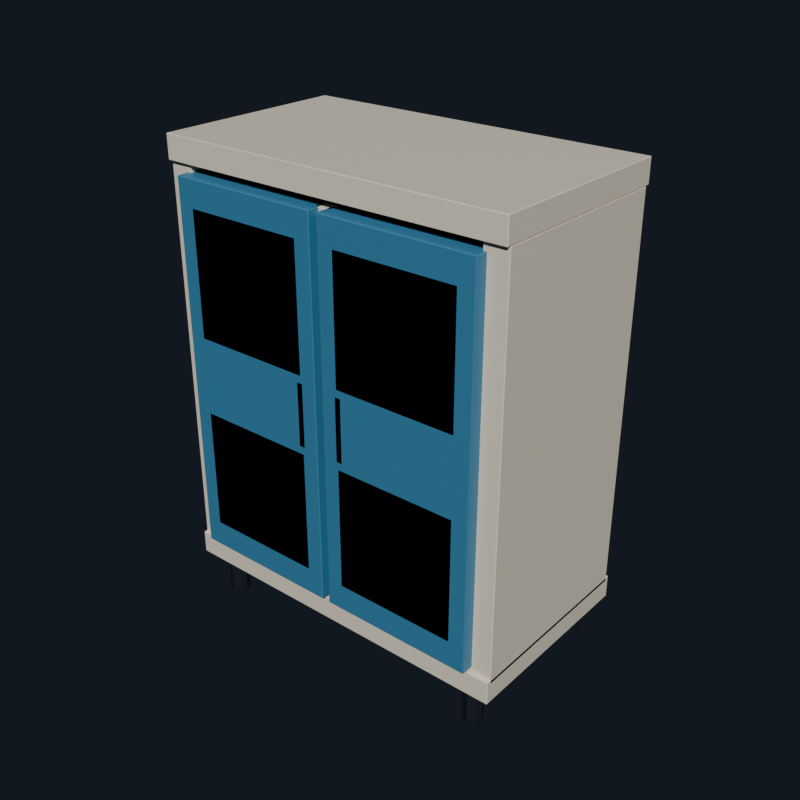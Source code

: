 # Source: source.blend  (saved by Blender 4.5.92; exported with 4.5.12 LTS)
import bpy
from mathutils import Matrix  # noqa: F401  (used for matrix-valued properties, if any)

bpy.ops.wm.read_factory_settings(use_empty=True)
scene = bpy.context.scene
scene.name = 'Scene'

# ---- collections
col_asset = bpy.data.collections.new('ASSET'); scene.collection.children.link(col_asset)
col_collision = bpy.data.collections.new('COLLISION'); scene.collection.children.link(col_collision)

# ---- materials (node trees are filled in below, after node groups)
mat_mat_paint_cream = bpy.data.materials.new('MAT_PAINT_CREAM')
mat_mat_paint_cream.diffuse_color = (0.73, 0.67, 0.55, 1.0)
mat_mat_wood_dark = bpy.data.materials.new('MAT_WOOD_DARK')
mat_mat_wood_dark.diffuse_color = (0.15, 0.055, 0.022, 1.0)
mat_mat_paint_blue = bpy.data.materials.new('MAT_PAINT_BLUE')
mat_mat_paint_blue.diffuse_color = (0.08, 0.24, 0.38, 1.0)
mat_mat_paint_green = bpy.data.materials.new('MAT_PAINT_GREEN')
mat_mat_paint_green.diffuse_color = (0.12, 0.34, 0.24, 1.0)
mat_mat_metal = bpy.data.materials.new('MAT_METAL')
mat_mat_metal.diffuse_color = (0.12, 0.15, 0.19, 1.0)

# ---- material node trees
mat_mat_paint_cream.use_nodes = True; mat_mat_paint_cream.node_tree.nodes.clear()
_N = mat_mat_paint_cream.node_tree.nodes; _L = mat_mat_paint_cream.node_tree.links
n0 = _N.new('ShaderNodeBsdfPrincipled'); n0.name = 'Principled BSDF'; n0.location = (-200, 100)
n0.inputs[0].default_value = (0.73, 0.67, 0.55, 1.0)
n0.inputs[2].default_value = 0.52
n1 = _N.new('ShaderNodeOutputMaterial'); n1.name = 'Material Output'; n1.location = (200, 100)
_L.new(n0.outputs[0], n1.inputs[0])
n1.is_active_output = True
mat_mat_wood_dark.use_nodes = True; mat_mat_wood_dark.node_tree.nodes.clear()
_N = mat_mat_wood_dark.node_tree.nodes; _L = mat_mat_wood_dark.node_tree.links
n0 = _N.new('ShaderNodeBsdfPrincipled'); n0.name = 'Principled BSDF'; n0.location = (-200, 100)
n0.inputs[0].default_value = (0.15, 0.055, 0.022, 1.0)
n0.inputs[2].default_value = 0.62
n1 = _N.new('ShaderNodeOutputMaterial'); n1.name = 'Material Output'; n1.location = (200, 100)
_L.new(n0.outputs[0], n1.inputs[0])
n1.is_active_output = True
mat_mat_paint_blue.use_nodes = True; mat_mat_paint_blue.node_tree.nodes.clear()
_N = mat_mat_paint_blue.node_tree.nodes; _L = mat_mat_paint_blue.node_tree.links
n0 = _N.new('ShaderNodeBsdfPrincipled'); n0.name = 'Principled BSDF'; n0.location = (-200, 100)
n0.inputs[0].default_value = (0.08, 0.24, 0.38, 1.0)
n0.inputs[2].default_value = 0.46
n1 = _N.new('ShaderNodeOutputMaterial'); n1.name = 'Material Output'; n1.location = (200, 100)
_L.new(n0.outputs[0], n1.inputs[0])
n1.is_active_output = True
mat_mat_paint_green.use_nodes = True; mat_mat_paint_green.node_tree.nodes.clear()
_N = mat_mat_paint_green.node_tree.nodes; _L = mat_mat_paint_green.node_tree.links
n0 = _N.new('ShaderNodeBsdfPrincipled'); n0.name = 'Principled BSDF'; n0.location = (-200, 100)
n0.inputs[0].default_value = (0.12, 0.34, 0.24, 1.0)
n1 = _N.new('ShaderNodeOutputMaterial'); n1.name = 'Material Output'; n1.location = (200, 100)
_L.new(n0.outputs[0], n1.inputs[0])
n1.is_active_output = True
mat_mat_metal.use_nodes = True; mat_mat_metal.node_tree.nodes.clear()
_N = mat_mat_metal.node_tree.nodes; _L = mat_mat_metal.node_tree.links
n0 = _N.new('ShaderNodeBsdfPrincipled'); n0.name = 'Principled BSDF'; n0.location = (-200, 100)
n0.inputs[0].default_value = (0.12, 0.15, 0.19, 1.0)
n0.inputs[1].default_value = 0.82
n0.inputs[2].default_value = 0.28
n1 = _N.new('ShaderNodeOutputMaterial'); n1.name = 'Material Output'; n1.location = (200, 100)
_L.new(n0.outputs[0], n1.inputs[0])
n1.is_active_output = True

# ---- world
world_world = bpy.data.worlds.new('World'); scene.world = world_world
world_world.use_nodes = True; world_world.node_tree.nodes.clear()
_N = world_world.node_tree.nodes; _L = world_world.node_tree.links
n0 = _N.new('ShaderNodeOutputWorld'); n0.name = 'World Output'; n0.location = (200, 100)
n1 = _N.new('ShaderNodeBackground'); n1.name = 'Background'; n1.location = (-200, 100)
n1.inputs[0].default_value = (0.035, 0.045, 0.065, 1.0)
n1.inputs[1].default_value = 0.45
_L.new(n1.outputs[0], n0.inputs[0])
n0.is_active_output = True
world_world.color = (0.05088, 0.05088, 0.05088)
world_world.sun_shadow_jitter_overblur = 0.0

# ---- meshes
me_cabinet_body_mesh = bpy.data.meshes.new('cabinet_body_mesh')
me_cabinet_body_mesh.from_pydata([(-0.45, -0.25, 1.14), (0.45, -0.25, 1.14), (0.45, 0.25, 1.14), (-0.45, 0.25, 1.14), (-0.45, -0.25, 1.2), (0.45, -0.25, 1.2), (0.45, 0.25, 1.2), (-0.45, 0.25, 1.2), (-0.45, -0.25, 0.11), (0.45, -0.25, 0.11), (0.45, 0.25, 0.11), (-0.45, 0.25, 0.11), (-0.45, -0.25, 0.17), (0.45, -0.25, 0.17), (0.45, 0.25, 0.17), (-0.45, 0.25, 0.17), (-0.45, -0.24, 0.16), (-0.39, -0.24, 0.16), (-0.39, 0.24, 0.16), (-0.45, 0.24, 0.16), (-0.45, -0.24, 1.14), (-0.39, -0.24, 1.14), (-0.39, 0.24, 1.14), (-0.45, 0.24, 1.14), (0.39, -0.24, 0.16), (0.45, -0.24, 0.16), (0.45, 0.24, 0.16), (0.39, 0.24, 0.16), (0.39, -0.24, 1.14), (0.45, -0.24, 1.14), (0.45, 0.24, 1.14), (0.39, 0.24, 1.14), (-0.39, 0.24, 0.16), (0.39, 0.24, 0.16), (0.39, 0.27, 0.16), (-0.39, 0.27, 0.16), (-0.39, 0.24, 1.14), (0.39, 0.24, 1.14), (0.39, 0.27, 1.14), (-0.39, 0.27, 1.14), (-0.02, -0.24, 0.18), (0.02, -0.24, 0.18), (0.02, -0.21, 0.18), (-0.02, -0.21, 0.18), (-0.02, -0.24, 1.12), (0.02, -0.24, 1.12), (0.02, -0.21, 1.12), (-0.02, -0.21, 1.12), (-0.4, -0.27, 0.18), (-0.01, -0.27, 0.18), (-0.01, -0.22, 0.18), (-0.4, -0.22, 0.18), (-0.4, -0.27, 1.12), (-0.01, -0.27, 1.12), (-0.01, -0.22, 1.12), (-0.4, -0.22, 1.12), (-0.36, -0.27, 0.745), (-0.05, -0.27, 0.745), (-0.05, -0.266, 0.745), (-0.36, -0.266, 0.745), (-0.36, -0.27, 1.055), (-0.05, -0.27, 1.055), (-0.05, -0.266, 1.055), (-0.36, -0.266, 1.055), (-0.36, -0.27, 0.245), (-0.05, -0.27, 0.245), (-0.05, -0.266, 0.245), (-0.36, -0.266, 0.245), (-0.36, -0.27, 0.555), (-0.05, -0.27, 0.555), (-0.05, -0.266, 0.555), (-0.36, -0.266, 0.555), (0.01, -0.27, 0.18), (0.4, -0.27, 0.18), (0.4, -0.22, 0.18), (0.01, -0.22, 0.18), (0.01, -0.27, 1.12), (0.4, -0.27, 1.12), (0.4, -0.22, 1.12), (0.01, -0.22, 1.12), (0.05, -0.27, 0.745), (0.36, -0.27, 0.745), (0.36, -0.266, 0.745), (0.05, -0.266, 0.745), (0.05, -0.27, 1.055), (0.36, -0.27, 1.055), (0.36, -0.266, 1.055), (0.05, -0.266, 1.055), (0.05, -0.27, 0.245), (0.36, -0.27, 0.245), (0.36, -0.266, 0.245), (0.05, -0.266, 0.245), (0.05, -0.27, 0.555), (0.36, -0.27, 0.555), (0.36, -0.266, 0.555), (0.05, -0.266, 0.555), (-0.355, -0.2, 0.0), (-0.3623, -0.1823, 0.0), (-0.38, -0.175, 0.0), (-0.3977, -0.1823, 0.0), (-0.405, -0.2, 0.0), (-0.3977, -0.2177, 0.0), (-0.38, -0.225, 0.0), (-0.3623, -0.2177, 0.0), (-0.355, -0.2, 0.1), (-0.3623, -0.1823, 0.1), (-0.38, -0.175, 0.1), (-0.3977, -0.1823, 0.1), (-0.405, -0.2, 0.1), (-0.3977, -0.2177, 0.1), (-0.38, -0.225, 0.1), (-0.3623, -0.2177, 0.1), (-0.355, 0.2, 0.0), (-0.3623, 0.2177, 0.0), (-0.38, 0.225, 0.0), (-0.3977, 0.2177, 0.0), (-0.405, 0.2, 0.0), (-0.3977, 0.1823, 0.0), (-0.38, 0.175, 0.0), (-0.3623, 0.1823, 0.0), (-0.355, 0.2, 0.1), (-0.3623, 0.2177, 0.1), (-0.38, 0.225, 0.1), (-0.3977, 0.2177, 0.1), (-0.405, 0.2, 0.1), (-0.3977, 0.1823, 0.1), (-0.38, 0.175, 0.1), (-0.3623, 0.1823, 0.1), (0.405, -0.2, 0.0), (0.3977, -0.1823, 0.0), (0.38, -0.175, 0.0), (0.3623, -0.1823, 0.0), (0.355, -0.2, 0.0), (0.3623, -0.2177, 0.0), (0.38, -0.225, 0.0), (0.3977, -0.2177, 0.0), (0.405, -0.2, 0.1), (0.3977, -0.1823, 0.1), (0.38, -0.175, 0.1), (0.3623, -0.1823, 0.1), (0.355, -0.2, 0.1), (0.3623, -0.2177, 0.1), (0.38, -0.225, 0.1), (0.3977, -0.2177, 0.1), (0.405, 0.2, 0.0), (0.3977, 0.2177, 0.0), (0.38, 0.225, 0.0), (0.3623, 0.2177, 0.0), (0.355, 0.2, 0.0), (0.3623, 0.1823, 0.0), (0.38, 0.175, 0.0), (0.3977, 0.1823, 0.0), (0.405, 0.2, 0.1), (0.3977, 0.2177, 0.1), (0.38, 0.225, 0.1), (0.3623, 0.2177, 0.1), (0.355, 0.2, 0.1), (0.3623, 0.1823, 0.1), (0.38, 0.175, 0.1), (0.3977, 0.1823, 0.1), (-0.064, -0.27, 0.57), (-0.046, -0.27, 0.57), (-0.046, -0.266, 0.57), (-0.064, -0.266, 0.57), (-0.064, -0.27, 0.73), (-0.046, -0.27, 0.73), (-0.046, -0.266, 0.73), (-0.064, -0.266, 0.73), (0.046, -0.27, 0.57), (0.064, -0.27, 0.57), (0.064, -0.266, 0.57), (0.046, -0.266, 0.57), (0.046, -0.27, 0.73), (0.064, -0.27, 0.73), (0.064, -0.266, 0.73), (0.046, -0.266, 0.73)], [], [(0, 3, 2, 1), (4, 5, 6, 7), (0, 1, 5, 4), (1, 2, 6, 5), (2, 3, 7, 6), (3, 0, 4, 7), (8, 11, 10, 9), (12, 13, 14, 15), (8, 9, 13, 12), (9, 10, 14, 13), (10, 11, 15, 14), (11, 8, 12, 15), (16, 19, 18, 17), (20, 21, 22, 23), (16, 17, 21, 20), (17, 18, 22, 21), (18, 19, 23, 22), (19, 16, 20, 23), (24, 27, 26, 25), (28, 29, 30, 31), (24, 25, 29, 28), (25, 26, 30, 29), (26, 27, 31, 30), (27, 24, 28, 31), (32, 35, 34, 33), (36, 37, 38, 39), (32, 33, 37, 36), (33, 34, 38, 37), (34, 35, 39, 38), (35, 32, 36, 39), (40, 43, 42, 41), (44, 45, 46, 47), (40, 41, 45, 44), (41, 42, 46, 45), (42, 43, 47, 46), (43, 40, 44, 47), (48, 51, 50, 49), (52, 53, 54, 55), (48, 49, 53, 52), (49, 50, 54, 53), (50, 51, 55, 54), (51, 48, 52, 55), (56, 59, 58, 57), (60, 61, 62, 63), (56, 57, 61, 60), (57, 58, 62, 61), (58, 59, 63, 62), (59, 56, 60, 63), (64, 67, 66, 65), (68, 69, 70, 71), (64, 65, 69, 68), (65, 66, 70, 69), (66, 67, 71, 70), (67, 64, 68, 71), (72, 75, 74, 73), (76, 77, 78, 79), (72, 73, 77, 76), (73, 74, 78, 77), (74, 75, 79, 78), (75, 72, 76, 79), (80, 83, 82, 81), (84, 85, 86, 87), (80, 81, 85, 84), (81, 82, 86, 85), (82, 83, 87, 86), (83, 80, 84, 87), (88, 91, 90, 89), (92, 93, 94, 95), (88, 89, 93, 92), (89, 90, 94, 93), (90, 91, 95, 94), (91, 88, 92, 95), (103, 102, 101, 100, 99, 98, 97, 96), (104, 105, 106, 107, 108, 109, 110, 111), (96, 97, 105, 104), (97, 98, 106, 105), (98, 99, 107, 106), (99, 100, 108, 107), (100, 101, 109, 108), (101, 102, 110, 109), (102, 103, 111, 110), (103, 96, 104, 111), (119, 118, 117, 116, 115, 114, 113, 112), (120, 121, 122, 123, 124, 125, 126, 127), (112, 113, 121, 120), (113, 114, 122, 121), (114, 115, 123, 122), (115, 116, 124, 123), (116, 117, 125, 124), (117, 118, 126, 125), (118, 119, 127, 126), (119, 112, 120, 127), (135, 134, 133, 132, 131, 130, 129, 128), (136, 137, 138, 139, 140, 141, 142, 143), (128, 129, 137, 136), (129, 130, 138, 137), (130, 131, 139, 138), (131, 132, 140, 139), (132, 133, 141, 140), (133, 134, 142, 141), (134, 135, 143, 142), (135, 128, 136, 143), (151, 150, 149, 148, 147, 146, 145, 144), (152, 153, 154, 155, 156, 157, 158, 159), (144, 145, 153, 152), (145, 146, 154, 153), (146, 147, 155, 154), (147, 148, 156, 155), (148, 149, 157, 156), (149, 150, 158, 157), (150, 151, 159, 158), (151, 144, 152, 159), (160, 163, 162, 161), (164, 165, 166, 167), (160, 161, 165, 164), (161, 162, 166, 165), (162, 163, 167, 166), (163, 160, 164, 167), (168, 171, 170, 169), (172, 173, 174, 175), (168, 169, 173, 172), (169, 170, 174, 173), (170, 171, 175, 174), (171, 168, 172, 175)])
me_cabinet_body_mesh.polygons.foreach_set('material_index', [0, 0, 0, 0, 0, 0, 0, 0, 0, 0, 0, 0, 0, 0, 0, 0, 0, 0, 0, 0, 0, 0, 0, 0, 1, 1, 1, 1, 1, 1, 0, 0, 0, 0, 0, 0, 2, 2, 2, 2, 2, 2, 3, 3, 3, 3, 3, 3, 3, 3, 3, 3, 3, 3, 2, 2, 2, 2, 2, 2, 3, 3, 3, 3, 3, 3, 3, 3, 3, 3, 3, 3, 4, 4, 4, 4, 4, 4, 4, 4, 4, 4, 4, 4, 4, 4, 4, 4, 4, 4, 4, 4, 4, 4, 4, 4, 4, 4, 4, 4, 4, 4, 4, 4, 4, 4, 4, 4, 4, 4, 4, 4, 4, 4, 4, 4, 4, 4, 4, 4, 4, 4, 4, 4])
me_cabinet_body_mesh.materials.append(mat_mat_paint_cream)
me_cabinet_body_mesh.materials.append(mat_mat_wood_dark)
me_cabinet_body_mesh.materials.append(mat_mat_paint_blue)
me_cabinet_body_mesh.materials.append(mat_mat_paint_green)
me_cabinet_body_mesh.materials.append(mat_mat_metal)
me_cabinet_body_mesh.update()
me_collision_body_mesh = bpy.data.meshes.new('COLLISION_body_mesh')
me_collision_body_mesh.from_pydata([(-0.45, -0.27, 0.0), (0.45, -0.27, 0.0), (0.45, 0.27, 0.0), (-0.45, 0.27, 0.0), (-0.45, -0.27, 1.2), (0.45, -0.27, 1.2), (0.45, 0.27, 1.2), (-0.45, 0.27, 1.2)], [], [(0, 3, 2, 1), (4, 5, 6, 7), (0, 1, 5, 4), (1, 2, 6, 5), (2, 3, 7, 6), (3, 0, 4, 7)])
me_collision_body_mesh.update()

# ---- objects
ob_asset_root = bpy.data.objects.new('ASSET_ROOT', None)
ob_cabinet_body = bpy.data.objects.new('cabinet_body', me_cabinet_body_mesh)
ob_anchor_top_surface = bpy.data.objects.new('ANCHOR_top_surface', None)
ob_anchor_door_pull_left = bpy.data.objects.new('ANCHOR_door_pull_left', None)
ob_anchor_door_pull_right = bpy.data.objects.new('ANCHOR_door_pull_right', None)
ob_collision_body = bpy.data.objects.new('COLLISION_body', me_collision_body_mesh)

# ---- transforms, parenting, visibility, modifiers, constraints
ob_asset_root.location = (0.0, 0.0, 0.0)
ob_asset_root.empty_display_size = 0.08
ob_cabinet_body.parent = ob_asset_root
ob_cabinet_body.location = (0.0, 0.0, 0.0)
_m = ob_cabinet_body.modifiers.new('NS_Bevel', 'BEVEL')
_m.width = 0.004
_m.width_pct = 0.004
_m.segments = 2
ob_anchor_top_surface.parent = ob_asset_root
ob_anchor_top_surface.location = (0.0, 0.0, 1.2)
ob_anchor_top_surface.empty_display_type = 'ARROWS'
ob_anchor_top_surface.empty_display_size = 0.06
ob_anchor_door_pull_left.parent = ob_asset_root
ob_anchor_door_pull_left.location = (-0.055, -0.27, 0.65)
ob_anchor_door_pull_left.empty_display_type = 'ARROWS'
ob_anchor_door_pull_left.empty_display_size = 0.06
ob_anchor_door_pull_right.parent = ob_asset_root
ob_anchor_door_pull_right.location = (0.055, -0.27, 0.65)
ob_anchor_door_pull_right.empty_display_type = 'ARROWS'
ob_anchor_door_pull_right.empty_display_size = 0.06
ob_collision_body.location = (0.0, 0.0, 0.0)
ob_collision_body.hide_render = True
ob_collision_body.display_type = 'WIRE'

# ---- collection membership
col_asset.objects.link(ob_asset_root)
col_asset.objects.link(ob_cabinet_body)
col_asset.objects.link(ob_anchor_top_surface)
col_asset.objects.link(ob_anchor_door_pull_left)
col_asset.objects.link(ob_anchor_door_pull_right)
col_collision.objects.link(ob_collision_body)

# ---- scene / render settings (as saved in the file)
scene.frame_start = 1; scene.frame_end = 1; scene.frame_set(1)
scene.render.engine = 'BLENDER_EEVEE_NEXT'
scene.render.image_settings.compression = 100
scene.render.resolution_x = 192
scene.render.resolution_y = 192
scene.render.film_transparent = True
scene.eevee.taa_render_samples = 16
scene.view_settings.look = 'AgX - Medium High Contrast'
bpy.context.view_layer.update()

# ---- added for rendering (the .blend has no active camera and no usable light): camera, sun
cam_auto = bpy.data.cameras.new('AutoCamera')
cam_auto.lens = 50.0
cam_auto.sensor_width = 36.0
cam_auto.clip_end = 1000.0
ob_auto_camera = bpy.data.objects.new('AutoCamera', cam_auto)
scene.collection.objects.link(ob_auto_camera)
ob_auto_camera.location = (1.47503, -1.77004, 1.78002)
ob_auto_camera.rotation_euler = (1.09748, -7.21219e-08, 0.694738)
scene.camera = ob_auto_camera
light_auto_sun = bpy.data.lights.new('AutoSun', 'SUN')
light_auto_sun.energy = 3.0
light_auto_sun.angle = 0.0523599
ob_auto_sun = bpy.data.objects.new('AutoSun', light_auto_sun)
scene.collection.objects.link(ob_auto_sun)
ob_auto_sun.rotation_euler = (0.872665, 0.174533, 0.523599)
bpy.context.view_layer.update()
